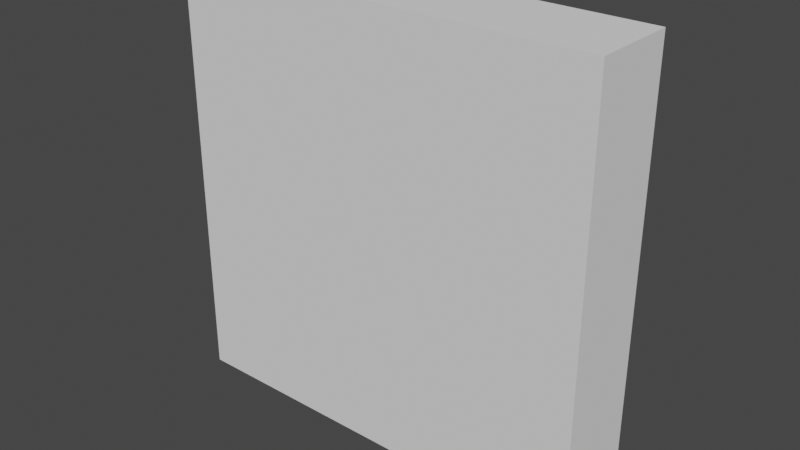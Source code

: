 # Source: board-12.blend  (saved by Blender 2.93.21; exported with 4.5.12 LTS)
import bpy
from mathutils import Matrix  # noqa: F401  (used for matrix-valued properties, if any)

bpy.ops.wm.read_factory_settings(use_empty=True)
scene = bpy.context.scene
scene.name = 'Scene'

# ---- collections
col_collection = bpy.data.collections.new('Collection'); scene.collection.children.link(col_collection)

# ---- world
world_world = bpy.data.worlds.new('World'); scene.world = world_world
world_world.use_nodes = True; world_world.node_tree.nodes.clear()
_N = world_world.node_tree.nodes; _L = world_world.node_tree.links
n0 = _N.new('ShaderNodeOutputWorld'); n0.name = 'World Output'; n0.location = (300, 300)
n1 = _N.new('ShaderNodeBackground'); n1.name = 'Background'; n1.location = (10, 300)
n1.inputs[0].default_value = (0.05088, 0.05088, 0.05088, 1.0)
_L.new(n1.outputs[0], n0.inputs[0])
n0.is_active_output = True
world_world.color = (0.05088, 0.05088, 0.05088)
world_world.use_sun_shadow = False
world_world.sun_shadow_jitter_overblur = 0.0

# ---- meshes
me_board_12_001 = bpy.data.meshes.new('board-12.001')
me_board_12_001.from_pydata([(0.0, 5.641, 1.907e-06), (0.0, -4.359, 1.907e-06), (25.0, 5.641, 1.907e-06), (25.0, -4.359, 1.907e-06), (25.0, -4.359, 14.43), (25.0, 5.641, 14.43)], [], [(2, 3, 0), (0, 3, 1), (4, 5, 1), (1, 5, 0), (3, 2, 4), (4, 2, 5), (1, 3, 4), (0, 5, 2)])
me_board_12_001.use_remesh_fix_poles = True
me_board_12_001.use_remesh_preserve_attributes = False
me_board_12_001.update()
me_board_12_002 = bpy.data.meshes.new('board-12.002')
me_board_12_002.from_pydata([(0.0, 5.641, 1.907e-06), (0.0, -4.359, 1.907e-06), (0.0, -4.359, 1.907e-06), (14.43, 5.641, 25.0), (14.43, -4.359, 25.0), (14.43, -4.359, 25.0), (25.0, -4.359, 14.43), (25.0, 5.641, 14.43), (25.0, -4.359, 25.0), (25.0, 5.641, 25.0)], [], [(7, 6, 0), (0, 6, 1), (4, 3, 2), (2, 3, 0), (8, 9, 5), (5, 9, 3), (3, 9, 0), (0, 9, 7), (6, 8, 1), (1, 8, 5), (7, 9, 6), (6, 9, 8)])
me_board_12_002.use_remesh_fix_poles = True
me_board_12_002.use_remesh_preserve_attributes = False
me_board_12_002.update()
me_board_12_003 = bpy.data.meshes.new('board-12.003')
me_board_12_003.from_pydata([(0.0, 5.641, 1.907e-06), (0.0, -4.359, 1.907e-06), (0.0, -4.359, 1.907e-06), (0.0, 5.641, 25.0), (0.0, -4.359, 25.0), (14.43, 5.641, 25.0), (14.43, -4.359, 25.0), (14.43, -4.359, 25.0)], [], [(5, 6, 0), (0, 6, 2), (4, 3, 1), (1, 3, 0), (5, 3, 7), (7, 3, 4), (1, 7, 4), (0, 3, 5)])
me_board_12_003.use_remesh_fix_poles = True
me_board_12_003.use_remesh_preserve_attributes = False
me_board_12_003.update()
me_board_12_004 = bpy.data.meshes.new('board-12.004')
me_board_12_004.from_pydata([(-14.43, 5.641, 25.0), (-14.43, -4.359, 25.0), (0.0, 5.641, 1.907e-06), (0.0, -4.359, 1.907e-06), (0.0, 5.641, 25.0), (0.0, -4.359, 25.0)], [], [(4, 5, 2), (2, 5, 3), (1, 0, 3), (3, 0, 2), (4, 0, 5), (5, 0, 1), (3, 5, 1), (2, 0, 4)])
me_board_12_004.use_remesh_fix_poles = True
me_board_12_004.use_remesh_preserve_attributes = False
me_board_12_004.update()
me_board_12_005 = bpy.data.meshes.new('board-12.005')
me_board_12_005.from_pydata([(-14.43, 5.641, 25.0), (-14.43, -4.359, 25.0), (0.0, 5.641, 1.907e-06), (0.0, -4.359, 1.907e-06), (-25.0, -4.359, 14.43), (-25.0, 5.641, 14.43), (0.0, -4.359, 1.907e-06), (-25.0, -4.359, 25.0), (-25.0, 5.641, 25.0), (-25.0, -4.359, 14.43)], [], [(0, 1, 2), (2, 1, 3), (7, 8, 9), (9, 8, 5), (0, 8, 1), (1, 8, 7), (1, 7, 3), (3, 7, 9), (5, 8, 2), (2, 8, 0), (5, 4, 2), (2, 4, 6)])
me_board_12_005.use_remesh_fix_poles = True
me_board_12_005.use_remesh_preserve_attributes = False
me_board_12_005.update()
me_board_12_006 = bpy.data.meshes.new('board-12.006')
me_board_12_006.from_pydata([(0.0, 5.641, 1.907e-06), (0.0, -4.359, 1.907e-06), (-25.0, -4.359, 14.43), (-25.0, 5.641, 14.43), (0.0, -4.359, 1.907e-06), (-25.0, -4.359, 14.43), (-25.0, -4.359, 1.907e-06), (-25.0, 5.641, 1.907e-06)], [], [(2, 3, 4), (4, 3, 0), (1, 0, 6), (6, 0, 7), (3, 7, 5), (5, 7, 6), (1, 5, 6), (0, 7, 3)])
me_board_12_006.use_remesh_fix_poles = True
me_board_12_006.use_remesh_preserve_attributes = False
me_board_12_006.update()
me_board_12_007 = bpy.data.meshes.new('board-12.007')
me_board_12_007.from_pydata([(0.0, 5.641, 1.907e-06), (0.0, -4.359, 1.907e-06), (-25.0, 5.641, -14.43), (-25.0, -4.359, -14.43), (-25.0, -4.359, 1.907e-06), (-25.0, 5.641, 1.907e-06)], [], [(2, 3, 5), (5, 3, 4), (4, 3, 1), (5, 0, 2), (0, 1, 5), (5, 1, 4), (1, 0, 3), (3, 0, 2)])
me_board_12_007.use_remesh_fix_poles = True
me_board_12_007.use_remesh_preserve_attributes = False
me_board_12_007.update()
me_board_12_008 = bpy.data.meshes.new('board-12.008')
me_board_12_008.from_pydata([(0.0, 5.641, 1.907e-06), (0.0, -4.359, 1.907e-06), (0.0, -4.359, 1.907e-06), (-25.0, 5.641, -14.43), (-25.0, -4.359, -14.43), (-14.43, -4.359, -25.0), (-14.43, 5.641, -25.0), (-14.43, -4.359, -25.0), (-25.0, -4.359, -25.0), (-25.0, 5.641, -25.0)], [], [(0, 1, 3), (3, 1, 4), (0, 2, 6), (6, 2, 5), (7, 8, 6), (6, 8, 9), (9, 8, 3), (3, 8, 4), (8, 7, 4), (4, 7, 1), (0, 6, 3), (3, 6, 9)])
me_board_12_008.use_remesh_fix_poles = True
me_board_12_008.use_remesh_preserve_attributes = False
me_board_12_008.update()
me_board_12_009 = bpy.data.meshes.new('board-12.009')
me_board_12_009.from_pydata([(0.0, 5.641, 1.907e-06), (0.0, -4.359, 1.907e-06), (0.0, -4.359, 1.907e-06), (0.0, -4.359, -25.0), (0.0, 5.641, -25.0), (-14.43, -4.359, -25.0), (-14.43, 5.641, -25.0), (-14.43, -4.359, -25.0)], [], [(0, 1, 4), (4, 1, 3), (2, 0, 5), (5, 0, 6), (4, 3, 6), (6, 3, 7), (7, 3, 1), (6, 0, 4)])
me_board_12_009.use_remesh_fix_poles = True
me_board_12_009.use_remesh_preserve_attributes = False
me_board_12_009.update()
me_board_12_010 = bpy.data.meshes.new('board-12.010')
me_board_12_010.from_pydata([(0.0, 5.641, 1.907e-06), (0.0, -4.359, 1.907e-06), (14.43, 5.641, -25.0), (14.43, -4.359, -25.0), (0.0, -4.359, -25.0), (0.0, 5.641, -25.0)], [], [(1, 0, 4), (4, 0, 5), (2, 3, 5), (5, 3, 4), (4, 3, 1), (5, 0, 2), (1, 0, 3), (3, 0, 2)])
me_board_12_010.use_remesh_fix_poles = True
me_board_12_010.use_remesh_preserve_attributes = False
me_board_12_010.update()
me_board_12_011 = bpy.data.meshes.new('board-12.011')
me_board_12_011.from_pydata([(0.0, 5.641, 1.907e-06), (0.0, -4.359, 1.907e-06), (0.0, -4.359, 1.907e-06), (14.43, 5.641, -25.0), (14.43, -4.359, -25.0), (25.0, 5.641, -14.43), (25.0, -4.359, -14.43), (25.0, -4.359, -14.43), (25.0, -4.359, -25.0), (25.0, 5.641, -25.0)], [], [(0, 1, 3), (3, 1, 4), (7, 8, 5), (5, 8, 9), (9, 8, 3), (3, 8, 4), (8, 7, 4), (4, 7, 1), (0, 5, 3), (3, 5, 9), (2, 0, 6), (6, 0, 5)])
me_board_12_011.use_remesh_fix_poles = True
me_board_12_011.use_remesh_preserve_attributes = False
me_board_12_011.update()
me_board_12_012 = bpy.data.meshes.new('board-12.012')
me_board_12_012.from_pydata([(0.0, 5.641, 1.907e-06), (0.0, -4.359, 1.907e-06), (0.0, -4.359, 1.907e-06), (25.0, 5.641, 1.907e-06), (25.0, -4.359, 1.907e-06), (25.0, 5.641, -14.43), (25.0, -4.359, -14.43), (25.0, -4.359, -14.43)], [], [(0, 2, 5), (5, 2, 6), (4, 3, 1), (1, 3, 0), (3, 4, 5), (5, 4, 7), (7, 4, 1), (5, 0, 3)])
me_board_12_012.use_remesh_fix_poles = True
me_board_12_012.use_remesh_preserve_attributes = False
me_board_12_012.update()

# ---- objects
ob_board_12_001 = bpy.data.objects.new('board-12.001', me_board_12_001)
ob_board_12_002 = bpy.data.objects.new('board-12.002', me_board_12_002)
ob_board_12_003 = bpy.data.objects.new('board-12.003', me_board_12_003)
ob_board_12_004 = bpy.data.objects.new('board-12.004', me_board_12_004)
ob_board_12_005 = bpy.data.objects.new('board-12.005', me_board_12_005)
ob_board_12_006 = bpy.data.objects.new('board-12.006', me_board_12_006)
ob_board_12_007 = bpy.data.objects.new('board-12.007', me_board_12_007)
ob_board_12_008 = bpy.data.objects.new('board-12.008', me_board_12_008)
ob_board_12_009 = bpy.data.objects.new('board-12.009', me_board_12_009)
ob_board_12_010 = bpy.data.objects.new('board-12.010', me_board_12_010)
ob_board_12_011 = bpy.data.objects.new('board-12.011', me_board_12_011)
ob_board_12_012 = bpy.data.objects.new('board-12.012', me_board_12_012)

# ---- transforms, parenting, visibility, modifiers, constraints
ob_board_12_001.location = (0.0, 0.0, 0.0)
ob_board_12_001.scale = (0.04, 0.04, 0.04)
ob_board_12_002.location = (0.0, 0.0, 0.0)
ob_board_12_002.scale = (0.04, 0.04, 0.04)
ob_board_12_003.location = (0.0, 0.0, 0.0)
ob_board_12_003.scale = (0.04, 0.04, 0.04)
ob_board_12_004.location = (0.0, 0.0, 0.0)
ob_board_12_004.scale = (0.04, 0.04, 0.04)
ob_board_12_005.location = (0.0, 0.0, 0.0)
ob_board_12_005.scale = (0.04, 0.04, 0.04)
ob_board_12_006.location = (0.0, 0.0, 0.0)
ob_board_12_006.scale = (0.04, 0.04, 0.04)
ob_board_12_007.location = (0.0, 0.0, 0.0)
ob_board_12_007.scale = (0.04, 0.04, 0.04)
ob_board_12_008.location = (0.0, 0.0, 0.0)
ob_board_12_008.scale = (0.04, 0.04, 0.04)
ob_board_12_009.location = (0.0, 0.0, 0.0)
ob_board_12_009.scale = (0.04, 0.04, 0.04)
ob_board_12_010.location = (0.0, 0.0, 0.0)
ob_board_12_010.scale = (0.04, 0.04, 0.04)
ob_board_12_011.location = (0.0, 0.0, 0.0)
ob_board_12_011.scale = (0.04, 0.04, 0.04)
ob_board_12_012.location = (0.0, 0.0, 0.0)
ob_board_12_012.scale = (0.04, 0.04, 0.04)

# ---- collection membership
col_collection.objects.link(ob_board_12_001)
col_collection.objects.link(ob_board_12_002)
col_collection.objects.link(ob_board_12_003)
col_collection.objects.link(ob_board_12_004)
col_collection.objects.link(ob_board_12_005)
col_collection.objects.link(ob_board_12_006)
col_collection.objects.link(ob_board_12_007)
col_collection.objects.link(ob_board_12_008)
col_collection.objects.link(ob_board_12_009)
col_collection.objects.link(ob_board_12_010)
col_collection.objects.link(ob_board_12_011)
col_collection.objects.link(ob_board_12_012)

# ---- scene / render settings (as saved in the file)
scene.frame_start = 1; scene.frame_end = 250; scene.frame_set(1)
scene.render.engine = 'BLENDER_EEVEE_NEXT'
scene.cycles.use_denoising = False
scene.cycles.samples = 128
scene.cycles.sampling_pattern = 'TABULATED_SOBOL'
scene.cycles.use_adaptive_sampling = False
scene.cycles.use_light_tree = False
scene.view_settings.view_transform = 'Filmic'
bpy.context.view_layer.update()

# ---- added for rendering (the .blend has no active camera and no usable light): camera, sun
cam_auto = bpy.data.cameras.new('AutoCamera')
cam_auto.lens = 50.0
cam_auto.sensor_width = 36.0
cam_auto.clip_end = 1000.0
ob_auto_camera = bpy.data.objects.new('AutoCamera', cam_auto)
scene.collection.objects.link(ob_auto_camera)
ob_auto_camera.location = (2.64297, -3.14592, 2.11438)
ob_auto_camera.rotation_euler = (1.09748, -7.21219e-08, 0.694738)
scene.camera = ob_auto_camera
light_auto_sun = bpy.data.lights.new('AutoSun', 'SUN')
light_auto_sun.energy = 3.0
light_auto_sun.angle = 0.0523599
ob_auto_sun = bpy.data.objects.new('AutoSun', light_auto_sun)
scene.collection.objects.link(ob_auto_sun)
ob_auto_sun.rotation_euler = (0.872665, 0.174533, 0.523599)
bpy.context.view_layer.update()
